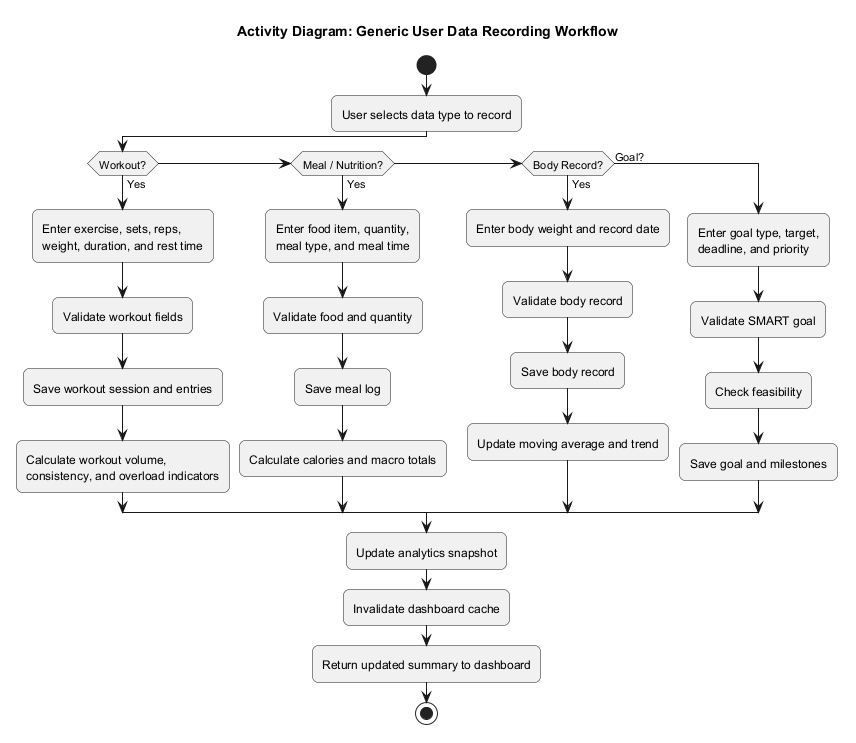

The diagram above was rendered by PlantUML. Its source (embedded in the PNG):
@startuml
title Activity Diagram: Generic User Data Recording Workflow

skinparam backgroundColor white
skinparam shadowing false
skinparam roundcorner 12

start
:User selects data type to record;

if (Workout?) then (Yes)
  :Enter exercise, sets, reps,\nweight, duration, and rest time;
  :Validate workout fields;
  :Save workout session and entries;
  :Calculate workout volume,\nconsistency, and overload indicators;
elseif (Meal / Nutrition?) then (Yes)
  :Enter food item, quantity,\nmeal type, and meal time;
  :Validate food and quantity;
  :Save meal log;
  :Calculate calories and macro totals;
elseif (Body Record?) then (Yes)
  :Enter body weight and record date;
  :Validate body record;
  :Save body record;
  :Update moving average and trend;
else (Goal?)
  :Enter goal type, target,\ndeadline, and priority;
  :Validate SMART goal;
  :Check feasibility;
  :Save goal and milestones;
endif

:Update analytics snapshot;
:Invalidate dashboard cache;
:Return updated summary to dashboard;
stop
@enduml